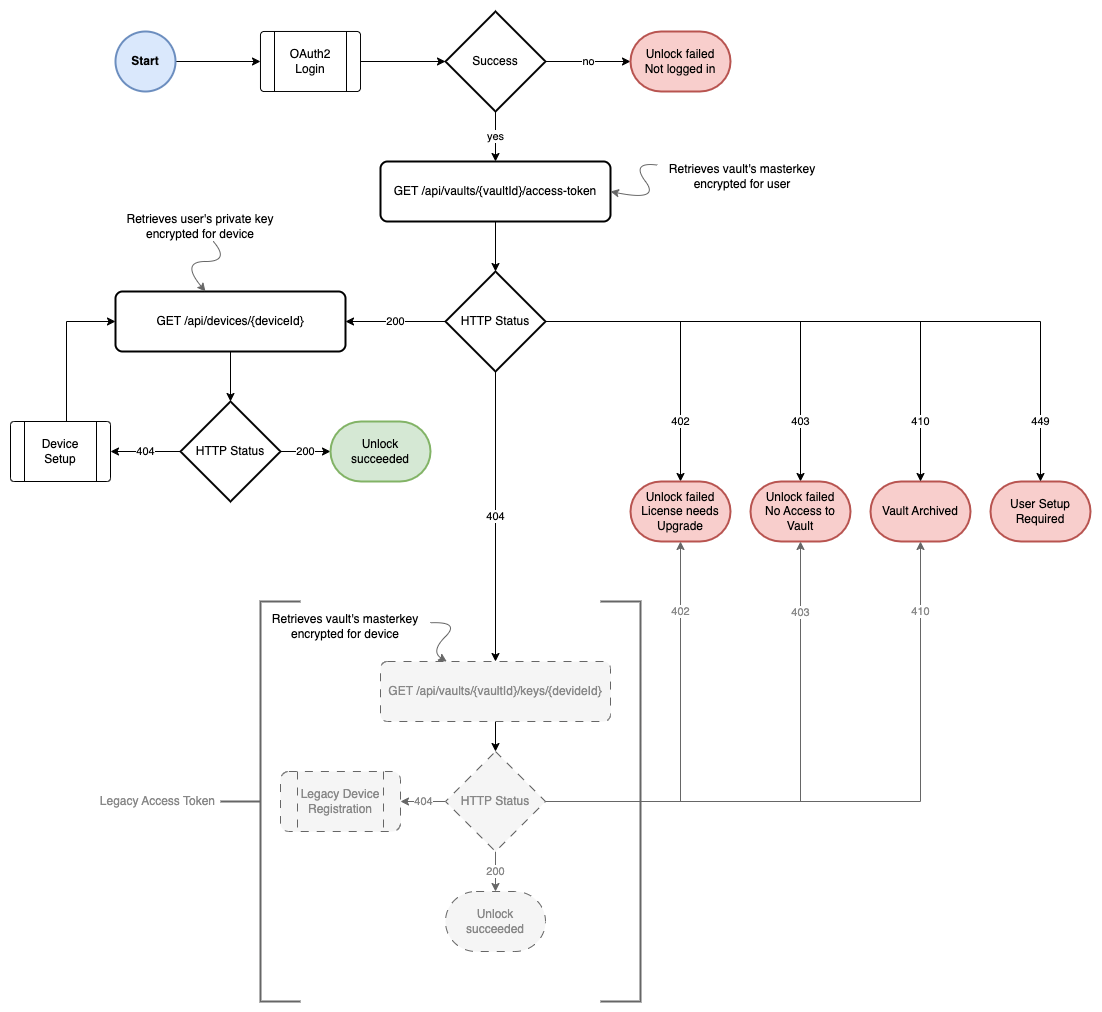

The diagram above was exported from draw.io. Its source (the exported page's mxGraphModel, read from the mxfile embedded in the PNG):
<mxGraphModel dx="1144" dy="970" grid="1" gridSize="10" guides="1" tooltips="1" connect="1" arrows="1" fold="1" page="1" pageScale="1" pageWidth="827" pageHeight="1169" math="0" shadow="0">
  <root>
    <mxCell id="0" />
    <mxCell id="1" parent="0" />
    <mxCell id="U8fSmS4hxM-AbsiDdCKZ-22" value="no" style="edgeStyle=orthogonalEdgeStyle;rounded=0;orthogonalLoop=1;jettySize=auto;html=1;" parent="1" source="U8fSmS4hxM-AbsiDdCKZ-11" target="U8fSmS4hxM-AbsiDdCKZ-21" edge="1">
      <mxGeometry relative="1" as="geometry" />
    </mxCell>
    <mxCell id="U8fSmS4hxM-AbsiDdCKZ-24" value="yes" style="edgeStyle=orthogonalEdgeStyle;rounded=0;orthogonalLoop=1;jettySize=auto;html=1;" parent="1" source="U8fSmS4hxM-AbsiDdCKZ-11" target="U8fSmS4hxM-AbsiDdCKZ-23" edge="1">
      <mxGeometry relative="1" as="geometry" />
    </mxCell>
    <mxCell id="U8fSmS4hxM-AbsiDdCKZ-11" value="Success" style="strokeWidth=2;html=1;shape=mxgraph.flowchart.decision;whiteSpace=wrap;" parent="1" vertex="1">
      <mxGeometry x="445" y="170" width="100" height="100" as="geometry" />
    </mxCell>
    <mxCell id="U8fSmS4hxM-AbsiDdCKZ-15" style="edgeStyle=orthogonalEdgeStyle;rounded=0;orthogonalLoop=1;jettySize=auto;html=1;" parent="1" source="U8fSmS4hxM-AbsiDdCKZ-12" target="U8fSmS4hxM-AbsiDdCKZ-14" edge="1">
      <mxGeometry relative="1" as="geometry" />
    </mxCell>
    <mxCell id="U8fSmS4hxM-AbsiDdCKZ-12" value="Start" style="strokeWidth=2;html=1;shape=mxgraph.flowchart.start_2;whiteSpace=wrap;fillColor=#dae8fc;strokeColor=#6c8ebf;fontStyle=1" parent="1" vertex="1">
      <mxGeometry x="115" y="190" width="60" height="60" as="geometry" />
    </mxCell>
    <mxCell id="U8fSmS4hxM-AbsiDdCKZ-16" style="edgeStyle=orthogonalEdgeStyle;rounded=0;orthogonalLoop=1;jettySize=auto;html=1;" parent="1" source="U8fSmS4hxM-AbsiDdCKZ-14" target="U8fSmS4hxM-AbsiDdCKZ-11" edge="1">
      <mxGeometry relative="1" as="geometry" />
    </mxCell>
    <mxCell id="U8fSmS4hxM-AbsiDdCKZ-14" value="OAuth2 Login" style="verticalLabelPosition=middle;verticalAlign=middle;html=1;shape=process;whiteSpace=wrap;rounded=1;size=0.14;arcSize=6;labelPosition=center;align=center;" parent="1" vertex="1">
      <mxGeometry x="260" y="190" width="100" height="60" as="geometry" />
    </mxCell>
    <mxCell id="U8fSmS4hxM-AbsiDdCKZ-21" value="Unlock failed&lt;br&gt;Not logged in" style="strokeWidth=2;html=1;shape=mxgraph.flowchart.terminator;whiteSpace=wrap;fillColor=#f8cecc;strokeColor=#b85450;" parent="1" vertex="1">
      <mxGeometry x="630" y="190" width="100" height="60" as="geometry" />
    </mxCell>
    <mxCell id="U8fSmS4hxM-AbsiDdCKZ-27" value="" style="edgeStyle=orthogonalEdgeStyle;rounded=0;orthogonalLoop=1;jettySize=auto;html=1;" parent="1" source="U8fSmS4hxM-AbsiDdCKZ-23" target="U8fSmS4hxM-AbsiDdCKZ-28" edge="1">
      <mxGeometry relative="1" as="geometry">
        <mxPoint x="495" y="450" as="targetPoint" />
      </mxGeometry>
    </mxCell>
    <mxCell id="U8fSmS4hxM-AbsiDdCKZ-23" value="GET /api/vaults/{vaultId}/access-token" style="rounded=1;whiteSpace=wrap;html=1;absoluteArcSize=1;arcSize=14;strokeWidth=2;" parent="1" vertex="1">
      <mxGeometry x="380" y="320" width="230" height="60" as="geometry" />
    </mxCell>
    <mxCell id="U8fSmS4hxM-AbsiDdCKZ-30" value="402" style="edgeStyle=orthogonalEdgeStyle;rounded=0;orthogonalLoop=1;jettySize=auto;html=1;" parent="1" source="U8fSmS4hxM-AbsiDdCKZ-28" target="U8fSmS4hxM-AbsiDdCKZ-29" edge="1">
      <mxGeometry x="0.5932" relative="1" as="geometry">
        <mxPoint as="offset" />
      </mxGeometry>
    </mxCell>
    <mxCell id="U8fSmS4hxM-AbsiDdCKZ-32" value="403" style="edgeStyle=orthogonalEdgeStyle;rounded=0;orthogonalLoop=1;jettySize=auto;html=1;" parent="1" source="U8fSmS4hxM-AbsiDdCKZ-28" target="U8fSmS4hxM-AbsiDdCKZ-31" edge="1">
      <mxGeometry x="0.7108" relative="1" as="geometry">
        <mxPoint as="offset" />
      </mxGeometry>
    </mxCell>
    <mxCell id="U8fSmS4hxM-AbsiDdCKZ-35" value="200" style="edgeStyle=orthogonalEdgeStyle;rounded=0;orthogonalLoop=1;jettySize=auto;html=1;" parent="1" source="U8fSmS4hxM-AbsiDdCKZ-28" target="U8fSmS4hxM-AbsiDdCKZ-34" edge="1">
      <mxGeometry relative="1" as="geometry" />
    </mxCell>
    <mxCell id="U8fSmS4hxM-AbsiDdCKZ-37" value="404" style="edgeStyle=orthogonalEdgeStyle;rounded=0;orthogonalLoop=1;jettySize=auto;html=1;" parent="1" source="U8fSmS4hxM-AbsiDdCKZ-28" target="U8fSmS4hxM-AbsiDdCKZ-36" edge="1">
      <mxGeometry relative="1" as="geometry" />
    </mxCell>
    <mxCell id="U8fSmS4hxM-AbsiDdCKZ-28" value="HTTP Status" style="strokeWidth=2;html=1;shape=mxgraph.flowchart.decision;whiteSpace=wrap;" parent="1" vertex="1">
      <mxGeometry x="445" y="430" width="100" height="100" as="geometry" />
    </mxCell>
    <mxCell id="U8fSmS4hxM-AbsiDdCKZ-29" value="Unlock failed&lt;br&gt;License needs Upgrade" style="strokeWidth=2;html=1;shape=mxgraph.flowchart.terminator;whiteSpace=wrap;fillColor=#f8cecc;strokeColor=#b85450;" parent="1" vertex="1">
      <mxGeometry x="630" y="640" width="100" height="60" as="geometry" />
    </mxCell>
    <mxCell id="U8fSmS4hxM-AbsiDdCKZ-31" value="Unlock failed&lt;br&gt;No Access to Vault" style="strokeWidth=2;html=1;shape=mxgraph.flowchart.terminator;whiteSpace=wrap;fillColor=#f8cecc;strokeColor=#b85450;" parent="1" vertex="1">
      <mxGeometry x="750" y="640" width="100" height="60" as="geometry" />
    </mxCell>
    <mxCell id="U8fSmS4hxM-AbsiDdCKZ-39" style="edgeStyle=orthogonalEdgeStyle;rounded=0;orthogonalLoop=1;jettySize=auto;html=1;" parent="1" source="U8fSmS4hxM-AbsiDdCKZ-34" target="U8fSmS4hxM-AbsiDdCKZ-38" edge="1">
      <mxGeometry relative="1" as="geometry" />
    </mxCell>
    <mxCell id="U8fSmS4hxM-AbsiDdCKZ-34" value="GET /api/devices/{deviceId}" style="rounded=1;whiteSpace=wrap;html=1;absoluteArcSize=1;arcSize=14;strokeWidth=2;" parent="1" vertex="1">
      <mxGeometry x="115" y="450" width="230" height="60" as="geometry" />
    </mxCell>
    <mxCell id="U8fSmS4hxM-AbsiDdCKZ-49" style="edgeStyle=orthogonalEdgeStyle;rounded=0;orthogonalLoop=1;jettySize=auto;html=1;" parent="1" source="U8fSmS4hxM-AbsiDdCKZ-36" target="U8fSmS4hxM-AbsiDdCKZ-48" edge="1">
      <mxGeometry relative="1" as="geometry" />
    </mxCell>
    <mxCell id="U8fSmS4hxM-AbsiDdCKZ-36" value="GET /api/vaults/{vaultId}/keys&lt;span style=&quot;background-color: initial;&quot;&gt;/{devideId}&lt;/span&gt;" style="rounded=1;whiteSpace=wrap;html=1;absoluteArcSize=1;arcSize=14;strokeWidth=1;fillColor=#f5f5f5;strokeColor=#666666;fontColor=#888;dashed=1;dashPattern=8 8;" parent="1" vertex="1">
      <mxGeometry x="380" y="820" width="230" height="60" as="geometry" />
    </mxCell>
    <mxCell id="U8fSmS4hxM-AbsiDdCKZ-41" value="200" style="edgeStyle=orthogonalEdgeStyle;rounded=0;orthogonalLoop=1;jettySize=auto;html=1;" parent="1" source="U8fSmS4hxM-AbsiDdCKZ-38" target="U8fSmS4hxM-AbsiDdCKZ-40" edge="1">
      <mxGeometry relative="1" as="geometry" />
    </mxCell>
    <mxCell id="U8fSmS4hxM-AbsiDdCKZ-43" value="404" style="edgeStyle=orthogonalEdgeStyle;rounded=0;orthogonalLoop=1;jettySize=auto;html=1;" parent="1" source="U8fSmS4hxM-AbsiDdCKZ-38" target="U8fSmS4hxM-AbsiDdCKZ-42" edge="1">
      <mxGeometry relative="1" as="geometry" />
    </mxCell>
    <mxCell id="U8fSmS4hxM-AbsiDdCKZ-38" value="HTTP Status" style="strokeWidth=2;html=1;shape=mxgraph.flowchart.decision;whiteSpace=wrap;" parent="1" vertex="1">
      <mxGeometry x="180" y="560" width="100" height="100" as="geometry" />
    </mxCell>
    <mxCell id="U8fSmS4hxM-AbsiDdCKZ-40" value="Unlock succeeded" style="strokeWidth=2;html=1;shape=mxgraph.flowchart.terminator;whiteSpace=wrap;fillColor=#d5e8d4;strokeColor=#82b366;" parent="1" vertex="1">
      <mxGeometry x="330" y="580" width="100" height="60" as="geometry" />
    </mxCell>
    <mxCell id="U8fSmS4hxM-AbsiDdCKZ-47" style="edgeStyle=orthogonalEdgeStyle;rounded=0;orthogonalLoop=1;jettySize=auto;html=1;entryX=0;entryY=0.5;entryDx=0;entryDy=0;" parent="1" source="U8fSmS4hxM-AbsiDdCKZ-42" target="U8fSmS4hxM-AbsiDdCKZ-34" edge="1">
      <mxGeometry relative="1" as="geometry">
        <mxPoint x="65" y="640" as="targetPoint" />
        <Array as="points">
          <mxPoint x="66" y="480" />
        </Array>
      </mxGeometry>
    </mxCell>
    <mxCell id="U8fSmS4hxM-AbsiDdCKZ-42" value="Device Setup" style="verticalLabelPosition=middle;verticalAlign=middle;html=1;shape=process;whiteSpace=wrap;rounded=1;size=0.14;arcSize=6;labelPosition=center;align=center;" parent="1" vertex="1">
      <mxGeometry x="10" y="580" width="100" height="60" as="geometry" />
    </mxCell>
    <mxCell id="U8fSmS4hxM-AbsiDdCKZ-51" value="200" style="edgeStyle=orthogonalEdgeStyle;rounded=0;orthogonalLoop=1;jettySize=auto;html=1;fontColor=#888;fillColor=#f5f5f5;strokeColor=#666666;" parent="1" source="U8fSmS4hxM-AbsiDdCKZ-48" target="U8fSmS4hxM-AbsiDdCKZ-50" edge="1">
      <mxGeometry relative="1" as="geometry" />
    </mxCell>
    <mxCell id="U8fSmS4hxM-AbsiDdCKZ-52" value="404" style="edgeStyle=orthogonalEdgeStyle;rounded=0;orthogonalLoop=1;jettySize=auto;html=1;fontColor=#888;fillColor=#f5f5f5;strokeColor=#666666;" parent="1" source="U8fSmS4hxM-AbsiDdCKZ-48" target="9OxxPXz-sPKOl6xS7gHU-1" edge="1">
      <mxGeometry x="-0.0435" relative="1" as="geometry">
        <mxPoint as="offset" />
        <mxPoint x="290" y="960" as="targetPoint" />
      </mxGeometry>
    </mxCell>
    <mxCell id="U8fSmS4hxM-AbsiDdCKZ-53" value="402" style="edgeStyle=orthogonalEdgeStyle;rounded=0;orthogonalLoop=1;jettySize=auto;html=1;entryX=0.5;entryY=1;entryDx=0;entryDy=0;entryPerimeter=0;fontColor=#888;fillColor=#f5f5f5;strokeColor=#666666;" parent="1" source="U8fSmS4hxM-AbsiDdCKZ-48" target="U8fSmS4hxM-AbsiDdCKZ-29" edge="1">
      <mxGeometry x="0.6456" relative="1" as="geometry">
        <mxPoint as="offset" />
      </mxGeometry>
    </mxCell>
    <mxCell id="U8fSmS4hxM-AbsiDdCKZ-54" value="403" style="edgeStyle=orthogonalEdgeStyle;rounded=0;orthogonalLoop=1;jettySize=auto;html=1;fontColor=#888;fillColor=#f5f5f5;strokeColor=#666666;" parent="1" source="U8fSmS4hxM-AbsiDdCKZ-48" target="U8fSmS4hxM-AbsiDdCKZ-31" edge="1">
      <mxGeometry x="0.7241" relative="1" as="geometry">
        <mxPoint as="offset" />
      </mxGeometry>
    </mxCell>
    <mxCell id="U8fSmS4hxM-AbsiDdCKZ-48" value="HTTP Status" style="strokeWidth=1;html=1;shape=mxgraph.flowchart.decision;whiteSpace=wrap;fillColor=#f5f5f5;strokeColor=#666666;fontColor=#888;dashed=1;dashPattern=8 8;" parent="1" vertex="1">
      <mxGeometry x="445" y="910" width="100" height="100" as="geometry" />
    </mxCell>
    <mxCell id="U8fSmS4hxM-AbsiDdCKZ-50" value="Unlock succeeded" style="strokeWidth=1;html=1;shape=mxgraph.flowchart.terminator;whiteSpace=wrap;fillColor=#f5f5f5;strokeColor=#666666;fontColor=#888;dashed=1;dashPattern=8 8;" parent="1" vertex="1">
      <mxGeometry x="445" y="1050" width="100" height="60" as="geometry" />
    </mxCell>
    <mxCell id="U8fSmS4hxM-AbsiDdCKZ-56" value="Legacy Access Token" style="strokeWidth=2;html=1;shape=mxgraph.flowchart.annotation_2;align=right;labelPosition=left;pointerEvents=1;verticalLabelPosition=middle;verticalAlign=middle;spacingRight=4;fillColor=#f5f5f5;labelBorderColor=none;strokeColor=#666666;fontColor=#888;" parent="1" vertex="1">
      <mxGeometry x="220" y="760" width="80" height="400" as="geometry" />
    </mxCell>
    <mxCell id="U8fSmS4hxM-AbsiDdCKZ-57" value="" style="strokeWidth=2;html=1;shape=mxgraph.flowchart.annotation_1;align=left;pointerEvents=1;rotation=-180;fillColor=#f5f5f5;strokeColor=#666666;fontColor=#888;" parent="1" vertex="1">
      <mxGeometry x="600" y="760" width="40" height="400" as="geometry" />
    </mxCell>
    <mxCell id="9OxxPXz-sPKOl6xS7gHU-1" value="Legacy Device Registration" style="verticalLabelPosition=middle;verticalAlign=middle;html=1;shape=process;whiteSpace=wrap;rounded=1;size=0.14;arcSize=14;labelPosition=center;align=center;fillColor=#f5f5f5;strokeColor=#666666;fontColor=#888;strokeWidth=1;dashed=1;dashPattern=8 8;" parent="1" vertex="1">
      <mxGeometry x="280" y="930" width="120" height="60" as="geometry" />
    </mxCell>
    <mxCell id="9OxxPXz-sPKOl6xS7gHU-2" value="Vault Archived" style="strokeWidth=2;html=1;shape=mxgraph.flowchart.terminator;whiteSpace=wrap;fillColor=#f8cecc;strokeColor=#b85450;" parent="1" vertex="1">
      <mxGeometry x="870" y="640" width="100" height="60" as="geometry" />
    </mxCell>
    <mxCell id="9OxxPXz-sPKOl6xS7gHU-3" value="410" style="edgeStyle=orthogonalEdgeStyle;rounded=0;orthogonalLoop=1;jettySize=auto;html=1;" parent="1" source="U8fSmS4hxM-AbsiDdCKZ-28" target="9OxxPXz-sPKOl6xS7gHU-2" edge="1">
      <mxGeometry x="0.7757" relative="1" as="geometry">
        <mxPoint as="offset" />
        <mxPoint x="555" y="490" as="sourcePoint" />
        <mxPoint x="810" y="650" as="targetPoint" />
      </mxGeometry>
    </mxCell>
    <mxCell id="9OxxPXz-sPKOl6xS7gHU-4" value="410" style="edgeStyle=orthogonalEdgeStyle;rounded=0;orthogonalLoop=1;jettySize=auto;html=1;fontColor=#888;fillColor=#f5f5f5;strokeColor=#666666;exitX=1;exitY=0.5;exitDx=0;exitDy=0;exitPerimeter=0;" parent="1" source="U8fSmS4hxM-AbsiDdCKZ-48" target="9OxxPXz-sPKOl6xS7gHU-2" edge="1">
      <mxGeometry x="0.7795" relative="1" as="geometry">
        <mxPoint as="offset" />
        <mxPoint x="555" y="970" as="sourcePoint" />
        <mxPoint x="810" y="710" as="targetPoint" />
      </mxGeometry>
    </mxCell>
    <mxCell id="9OxxPXz-sPKOl6xS7gHU-5" value="" style="curved=1;endArrow=classic;html=1;rounded=0;entryX=1;entryY=0.5;entryDx=0;entryDy=0;strokeColor=#666666;strokeWidth=1;" parent="1" source="9OxxPXz-sPKOl6xS7gHU-6" target="U8fSmS4hxM-AbsiDdCKZ-23" edge="1">
      <mxGeometry width="50" height="50" relative="1" as="geometry">
        <mxPoint x="720" y="400" as="sourcePoint" />
        <mxPoint x="810" y="350" as="targetPoint" />
        <Array as="points">
          <mxPoint x="630" y="320" />
          <mxPoint x="660" y="360" />
        </Array>
      </mxGeometry>
    </mxCell>
    <mxCell id="9OxxPXz-sPKOl6xS7gHU-6" value="Retrieves vault's masterkey encrypted for user" style="text;html=1;strokeColor=none;fillColor=none;align=center;verticalAlign=middle;whiteSpace=wrap;rounded=0;" parent="1" vertex="1">
      <mxGeometry x="657" y="320" width="170" height="30" as="geometry" />
    </mxCell>
    <mxCell id="9OxxPXz-sPKOl6xS7gHU-7" value="" style="curved=1;endArrow=classic;html=1;rounded=0;strokeColor=#666666;strokeWidth=1;" parent="1" source="9OxxPXz-sPKOl6xS7gHU-8" target="U8fSmS4hxM-AbsiDdCKZ-34" edge="1">
      <mxGeometry width="50" height="50" relative="1" as="geometry">
        <mxPoint x="170" y="420" as="sourcePoint" />
        <mxPoint x="60" y="370" as="targetPoint" />
        <Array as="points">
          <mxPoint x="230" y="420" />
          <mxPoint x="180" y="420" />
        </Array>
      </mxGeometry>
    </mxCell>
    <mxCell id="9OxxPXz-sPKOl6xS7gHU-8" value="Retrieves user's private key&lt;br&gt;encrypted for device" style="text;html=1;strokeColor=none;fillColor=none;align=center;verticalAlign=middle;whiteSpace=wrap;rounded=0;" parent="1" vertex="1">
      <mxGeometry x="115" y="370" width="170" height="30" as="geometry" />
    </mxCell>
    <mxCell id="9OxxPXz-sPKOl6xS7gHU-9" value="" style="curved=1;endArrow=classic;html=1;rounded=0;strokeColor=#666666;strokeWidth=1;" parent="1" source="9OxxPXz-sPKOl6xS7gHU-10" target="U8fSmS4hxM-AbsiDdCKZ-36" edge="1">
      <mxGeometry width="50" height="50" relative="1" as="geometry">
        <mxPoint x="290" y="800" as="sourcePoint" />
        <mxPoint x="180" y="750" as="targetPoint" />
        <Array as="points">
          <mxPoint x="460" y="780" />
          <mxPoint x="430" y="810" />
        </Array>
      </mxGeometry>
    </mxCell>
    <mxCell id="9OxxPXz-sPKOl6xS7gHU-10" value="Retrieves vault's masterkey encrypted for device" style="text;html=1;strokeColor=none;fillColor=none;align=center;verticalAlign=middle;whiteSpace=wrap;rounded=0;" parent="1" vertex="1">
      <mxGeometry x="260" y="770" width="170" height="30" as="geometry" />
    </mxCell>
    <mxCell id="Ow07KX6oCm34ioeBEtC9-1" value="User Setup Required" style="strokeWidth=2;html=1;shape=mxgraph.flowchart.terminator;whiteSpace=wrap;fillColor=#f8cecc;strokeColor=#b85450;" vertex="1" parent="1">
      <mxGeometry x="990" y="640" width="100" height="60" as="geometry" />
    </mxCell>
    <mxCell id="Ow07KX6oCm34ioeBEtC9-2" value="449" style="edgeStyle=orthogonalEdgeStyle;rounded=0;orthogonalLoop=1;jettySize=auto;html=1;exitX=1;exitY=0.5;exitDx=0;exitDy=0;exitPerimeter=0;" edge="1" parent="1" source="U8fSmS4hxM-AbsiDdCKZ-28" target="Ow07KX6oCm34ioeBEtC9-1">
      <mxGeometry x="0.8168" relative="1" as="geometry">
        <mxPoint as="offset" />
        <mxPoint x="555" y="490" as="sourcePoint" />
        <mxPoint x="930" y="650" as="targetPoint" />
      </mxGeometry>
    </mxCell>
  </root>
</mxGraphModel>